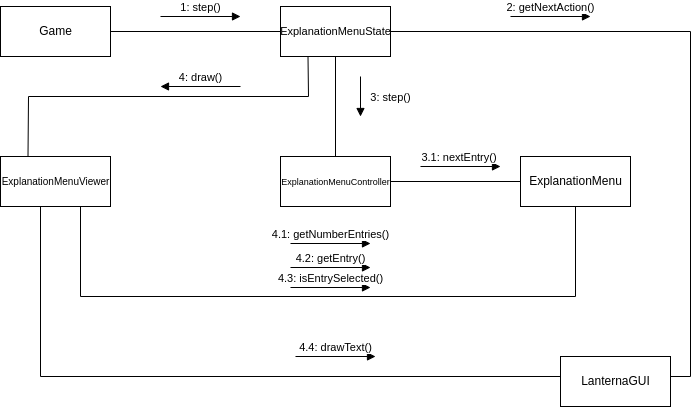

The diagram above was exported from draw.io. Its source (the exported page's mxGraphModel, read from the mxfile embedded in the PNG):
<mxGraphModel dx="1320" dy="930" grid="1" gridSize="10" guides="1" tooltips="1" connect="1" arrows="1" fold="1" page="1" pageScale="1" pageWidth="827" pageHeight="1169" math="0" shadow="0">
  <root>
    <mxCell id="0" />
    <mxCell id="1" parent="0" />
    <mxCell id="tiL8TM-7fmTcqZt30HT_-1" value="Game" style="html=1;" vertex="1" parent="1">
      <mxGeometry x="360" y="310" width="110" height="50" as="geometry" />
    </mxCell>
    <mxCell id="tiL8TM-7fmTcqZt30HT_-2" value="&lt;font style=&quot;font-size: 11px;&quot;&gt;ExplanationMenuState&lt;/font&gt;" style="html=1;" vertex="1" parent="1">
      <mxGeometry x="640" y="310" width="110" height="50" as="geometry" />
    </mxCell>
    <mxCell id="tiL8TM-7fmTcqZt30HT_-3" value="&lt;font style=&quot;font-size: 9px;&quot;&gt;ExplanationMenuController&lt;/font&gt;" style="html=1;" vertex="1" parent="1">
      <mxGeometry x="640" y="460" width="110" height="50" as="geometry" />
    </mxCell>
    <mxCell id="tiL8TM-7fmTcqZt30HT_-4" value="&lt;font style=&quot;font-size: 10px;&quot;&gt;ExplanationMenuViewer&lt;/font&gt;" style="html=1;" vertex="1" parent="1">
      <mxGeometry x="360" y="460" width="110" height="50" as="geometry" />
    </mxCell>
    <mxCell id="tiL8TM-7fmTcqZt30HT_-5" value="ExplanationMenu" style="html=1;" vertex="1" parent="1">
      <mxGeometry x="880" y="460" width="110" height="50" as="geometry" />
    </mxCell>
    <mxCell id="tiL8TM-7fmTcqZt30HT_-6" value="LanternaGUI" style="html=1;" vertex="1" parent="1">
      <mxGeometry x="920" y="660" width="110" height="50" as="geometry" />
    </mxCell>
    <mxCell id="tiL8TM-7fmTcqZt30HT_-7" value="" style="endArrow=none;html=1;rounded=0;" edge="1" parent="1" target="tiL8TM-7fmTcqZt30HT_-2">
      <mxGeometry width="50" height="50" relative="1" as="geometry">
        <mxPoint x="470" y="335" as="sourcePoint" />
        <mxPoint x="520" y="290" as="targetPoint" />
      </mxGeometry>
    </mxCell>
    <mxCell id="tiL8TM-7fmTcqZt30HT_-8" value="" style="endArrow=none;html=1;rounded=0;exitX=0.5;exitY=0;exitDx=0;exitDy=0;entryX=0.5;entryY=1;entryDx=0;entryDy=0;" edge="1" parent="1" source="tiL8TM-7fmTcqZt30HT_-3" target="tiL8TM-7fmTcqZt30HT_-2">
      <mxGeometry width="50" height="50" relative="1" as="geometry">
        <mxPoint x="650" y="410" as="sourcePoint" />
        <mxPoint x="700" y="360" as="targetPoint" />
      </mxGeometry>
    </mxCell>
    <mxCell id="tiL8TM-7fmTcqZt30HT_-9" value="" style="endArrow=none;html=1;rounded=0;" edge="1" parent="1">
      <mxGeometry width="50" height="50" relative="1" as="geometry">
        <mxPoint x="440" y="510" as="sourcePoint" />
        <mxPoint x="440" y="600" as="targetPoint" />
      </mxGeometry>
    </mxCell>
    <mxCell id="tiL8TM-7fmTcqZt30HT_-11" value="" style="endArrow=none;html=1;rounded=0;entryX=0;entryY=0.5;entryDx=0;entryDy=0;" edge="1" parent="1" target="tiL8TM-7fmTcqZt30HT_-5">
      <mxGeometry width="50" height="50" relative="1" as="geometry">
        <mxPoint x="750" y="485" as="sourcePoint" />
        <mxPoint x="800" y="440" as="targetPoint" />
      </mxGeometry>
    </mxCell>
    <mxCell id="tiL8TM-7fmTcqZt30HT_-13" value="" style="endArrow=none;html=1;rounded=0;entryX=0.25;entryY=1;entryDx=0;entryDy=0;exitX=0.25;exitY=0;exitDx=0;exitDy=0;" edge="1" parent="1" source="tiL8TM-7fmTcqZt30HT_-4" target="tiL8TM-7fmTcqZt30HT_-2">
      <mxGeometry width="50" height="50" relative="1" as="geometry">
        <mxPoint x="390" y="460" as="sourcePoint" />
        <mxPoint x="670" y="380" as="targetPoint" />
        <Array as="points">
          <mxPoint x="388" y="400" />
          <mxPoint x="668" y="400" />
        </Array>
      </mxGeometry>
    </mxCell>
    <mxCell id="tiL8TM-7fmTcqZt30HT_-15" value="" style="endArrow=none;html=1;rounded=0;entryX=0.5;entryY=1;entryDx=0;entryDy=0;" edge="1" parent="1" target="tiL8TM-7fmTcqZt30HT_-5">
      <mxGeometry width="50" height="50" relative="1" as="geometry">
        <mxPoint x="440" y="600" as="sourcePoint" />
        <mxPoint x="940" y="600" as="targetPoint" />
        <Array as="points">
          <mxPoint x="935" y="600" />
        </Array>
      </mxGeometry>
    </mxCell>
    <mxCell id="tiL8TM-7fmTcqZt30HT_-16" value="" style="endArrow=none;html=1;rounded=0;" edge="1" parent="1">
      <mxGeometry width="50" height="50" relative="1" as="geometry">
        <mxPoint x="400" y="680" as="sourcePoint" />
        <mxPoint x="400" y="510" as="targetPoint" />
      </mxGeometry>
    </mxCell>
    <mxCell id="tiL8TM-7fmTcqZt30HT_-17" value="" style="endArrow=none;html=1;rounded=0;" edge="1" parent="1">
      <mxGeometry width="50" height="50" relative="1" as="geometry">
        <mxPoint x="400" y="680" as="sourcePoint" />
        <mxPoint x="920" y="680" as="targetPoint" />
      </mxGeometry>
    </mxCell>
    <mxCell id="tiL8TM-7fmTcqZt30HT_-18" value="" style="endArrow=none;html=1;rounded=0;" edge="1" parent="1">
      <mxGeometry width="50" height="50" relative="1" as="geometry">
        <mxPoint x="1030" y="680" as="sourcePoint" />
        <mxPoint x="1050" y="680" as="targetPoint" />
      </mxGeometry>
    </mxCell>
    <mxCell id="tiL8TM-7fmTcqZt30HT_-19" value="" style="endArrow=none;html=1;rounded=0;entryX=1;entryY=0.5;entryDx=0;entryDy=0;" edge="1" parent="1" target="tiL8TM-7fmTcqZt30HT_-2">
      <mxGeometry width="50" height="50" relative="1" as="geometry">
        <mxPoint x="1050" y="680" as="sourcePoint" />
        <mxPoint x="1050" y="340" as="targetPoint" />
        <Array as="points">
          <mxPoint x="1050" y="335" />
        </Array>
      </mxGeometry>
    </mxCell>
    <mxCell id="tiL8TM-7fmTcqZt30HT_-20" value="4: draw()" style="html=1;verticalAlign=bottom;endArrow=block;rounded=0;" edge="1" parent="1">
      <mxGeometry width="80" relative="1" as="geometry">
        <mxPoint x="600" y="390" as="sourcePoint" />
        <mxPoint x="520" y="390" as="targetPoint" />
      </mxGeometry>
    </mxCell>
    <mxCell id="tiL8TM-7fmTcqZt30HT_-21" value="3: step()" style="html=1;verticalAlign=bottom;endArrow=block;rounded=0;" edge="1" parent="1">
      <mxGeometry x="0.5" y="30" width="80" relative="1" as="geometry">
        <mxPoint x="720" y="380" as="sourcePoint" />
        <mxPoint x="720" y="420" as="targetPoint" />
        <mxPoint as="offset" />
      </mxGeometry>
    </mxCell>
    <mxCell id="tiL8TM-7fmTcqZt30HT_-22" value="2: getNextAction()" style="html=1;verticalAlign=bottom;endArrow=block;rounded=0;" edge="1" parent="1">
      <mxGeometry width="80" relative="1" as="geometry">
        <mxPoint x="870" y="320" as="sourcePoint" />
        <mxPoint x="950" y="320" as="targetPoint" />
      </mxGeometry>
    </mxCell>
    <mxCell id="tiL8TM-7fmTcqZt30HT_-23" value="1: step()" style="html=1;verticalAlign=bottom;endArrow=block;rounded=0;" edge="1" parent="1">
      <mxGeometry width="80" relative="1" as="geometry">
        <mxPoint x="520" y="320" as="sourcePoint" />
        <mxPoint x="600" y="320" as="targetPoint" />
      </mxGeometry>
    </mxCell>
    <mxCell id="tiL8TM-7fmTcqZt30HT_-24" value="4.4: drawText()" style="html=1;verticalAlign=bottom;endArrow=block;rounded=0;" edge="1" parent="1">
      <mxGeometry width="80" relative="1" as="geometry">
        <mxPoint x="655" y="660" as="sourcePoint" />
        <mxPoint x="735" y="660" as="targetPoint" />
      </mxGeometry>
    </mxCell>
    <mxCell id="tiL8TM-7fmTcqZt30HT_-25" value="4.1: getNumberEntries()" style="html=1;verticalAlign=bottom;endArrow=block;rounded=0;" edge="1" parent="1">
      <mxGeometry width="80" relative="1" as="geometry">
        <mxPoint x="650" y="547" as="sourcePoint" />
        <mxPoint x="730" y="547" as="targetPoint" />
      </mxGeometry>
    </mxCell>
    <mxCell id="tiL8TM-7fmTcqZt30HT_-26" value="3.1: nextEntry()&amp;nbsp;" style="html=1;verticalAlign=bottom;endArrow=block;rounded=0;" edge="1" parent="1">
      <mxGeometry width="80" relative="1" as="geometry">
        <mxPoint x="780" y="470" as="sourcePoint" />
        <mxPoint x="860" y="470" as="targetPoint" />
      </mxGeometry>
    </mxCell>
    <mxCell id="tiL8TM-7fmTcqZt30HT_-27" value="4.3: isEntrySelected()" style="html=1;verticalAlign=bottom;endArrow=block;rounded=0;" edge="1" parent="1">
      <mxGeometry width="80" relative="1" as="geometry">
        <mxPoint x="650" y="591" as="sourcePoint" />
        <mxPoint x="730" y="591" as="targetPoint" />
      </mxGeometry>
    </mxCell>
    <mxCell id="tiL8TM-7fmTcqZt30HT_-28" value="4.2: getEntry()" style="html=1;verticalAlign=bottom;endArrow=block;rounded=0;" edge="1" parent="1">
      <mxGeometry width="80" relative="1" as="geometry">
        <mxPoint x="650" y="571" as="sourcePoint" />
        <mxPoint x="730" y="571" as="targetPoint" />
      </mxGeometry>
    </mxCell>
  </root>
</mxGraphModel>